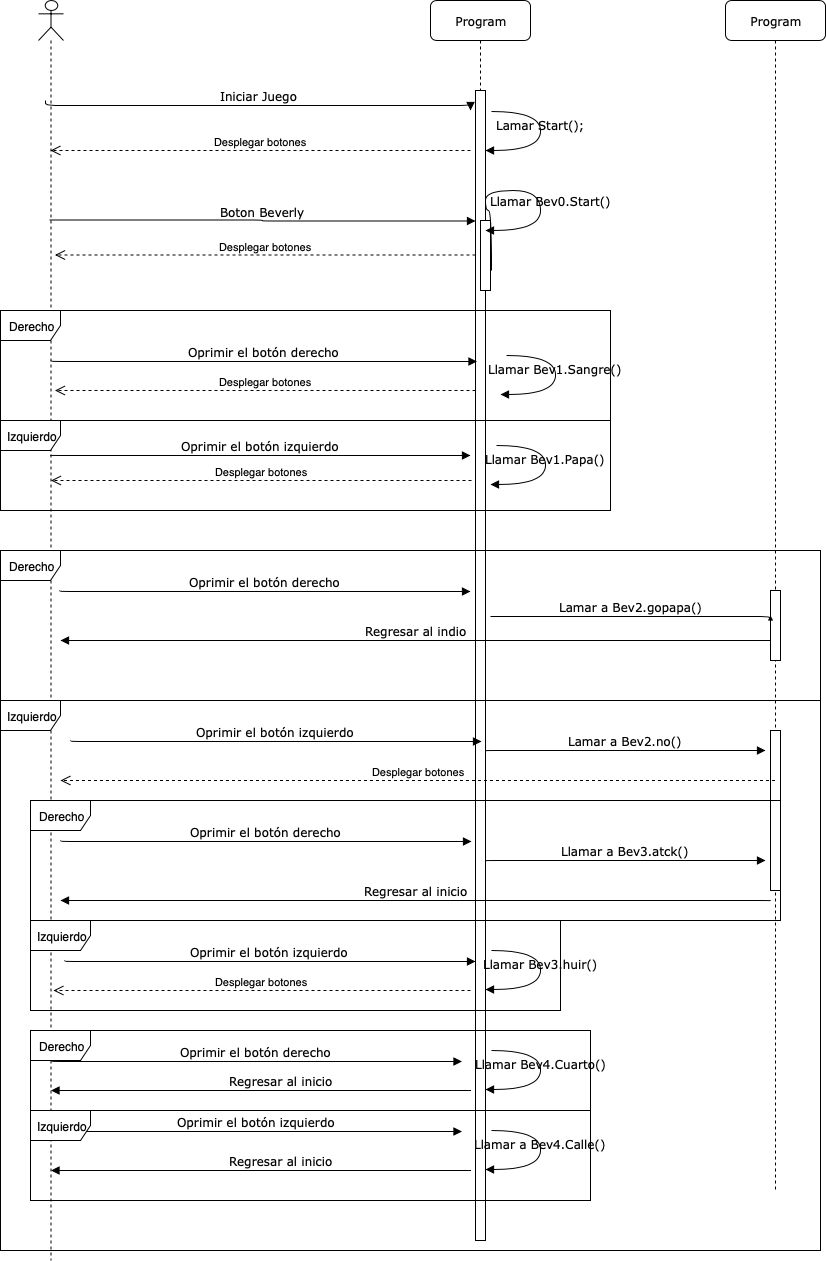

The diagram above was exported from draw.io. Its source (the exported page's mxGraphModel, read from the mxfile embedded in the PNG):
<mxGraphModel dx="1398" dy="814" grid="1" gridSize="10" guides="1" tooltips="1" connect="1" arrows="1" fold="1" page="1" pageScale="1" pageWidth="1100" pageHeight="850" background="#ffffff" math="0" shadow="0">
  <root>
    <mxCell id="0" />
    <mxCell id="1" parent="0" />
    <mxCell id="7baba1c4bc27f4b0-4" value="Program" style="shape=umlLifeline;perimeter=lifelinePerimeter;whiteSpace=wrap;html=1;container=1;collapsible=0;recursiveResize=0;outlineConnect=0;rounded=1;shadow=0;comic=0;labelBackgroundColor=none;strokeColor=#000000;strokeWidth=1;fillColor=#FFFFFF;fontFamily=Verdana;fontSize=12;fontColor=#000000;align=center;" parent="1" vertex="1">
      <mxGeometry x="540" y="80" width="100" height="880" as="geometry" />
    </mxCell>
    <mxCell id="7baba1c4bc27f4b0-16" value="" style="html=1;points=[];perimeter=orthogonalPerimeter;rounded=0;shadow=0;comic=0;labelBackgroundColor=none;strokeColor=#000000;strokeWidth=1;fillColor=#FFFFFF;fontFamily=Verdana;fontSize=12;fontColor=#000000;align=center;" parent="1" vertex="1">
      <mxGeometry x="585" y="170" width="10" height="1150" as="geometry" />
    </mxCell>
    <mxCell id="7baba1c4bc27f4b0-11" value="Iniciar Juego" style="html=1;verticalAlign=bottom;endArrow=block;labelBackgroundColor=none;fontFamily=Verdana;fontSize=12;edgeStyle=elbowEdgeStyle;elbow=vertical;" parent="1" edge="1">
      <mxGeometry relative="1" as="geometry">
        <mxPoint x="155" y="180" as="sourcePoint" />
        <mxPoint x="580" y="190" as="targetPoint" />
      </mxGeometry>
    </mxCell>
    <mxCell id="7baba1c4bc27f4b0-34" value="" style="html=1;points=[];perimeter=orthogonalPerimeter;rounded=0;shadow=0;comic=0;labelBackgroundColor=none;strokeColor=#000000;strokeWidth=1;fillColor=#FFFFFF;fontFamily=Verdana;fontSize=12;fontColor=#000000;align=center;" parent="1" vertex="1">
      <mxGeometry x="590" y="300" width="10" height="70" as="geometry" />
    </mxCell>
    <mxCell id="7baba1c4bc27f4b0-36" value="Llamar Bev0.Start()" style="html=1;verticalAlign=bottom;endArrow=block;labelBackgroundColor=none;fontFamily=Verdana;fontSize=12;elbow=vertical;edgeStyle=orthogonalEdgeStyle;curved=1;exitX=1.066;exitY=0.713;exitPerimeter=0;entryX=0.88;entryY=0.455;entryDx=0;entryDy=0;entryPerimeter=0;" parent="1" source="7baba1c4bc27f4b0-34" edge="1">
      <mxGeometry x="0.3644" y="10" relative="1" as="geometry">
        <mxPoint x="610.3333333333333" y="350" as="sourcePoint" />
        <mxPoint x="595" y="310" as="targetPoint" />
        <Array as="points">
          <mxPoint x="601" y="290" />
          <mxPoint x="595" y="290" />
          <mxPoint x="595" y="270" />
          <mxPoint x="650" y="270" />
          <mxPoint x="650" y="310" />
        </Array>
        <mxPoint as="offset" />
      </mxGeometry>
    </mxCell>
    <mxCell id="xIz9C9UGNozbNTZtUpDI-4" value="" style="shape=umlLifeline;participant=umlActor;perimeter=lifelinePerimeter;whiteSpace=wrap;html=1;container=1;collapsible=0;recursiveResize=0;verticalAlign=top;spacingTop=36;labelBackgroundColor=#ffffff;outlineConnect=0;" parent="1" vertex="1">
      <mxGeometry x="148" y="80" width="25" height="1260" as="geometry" />
    </mxCell>
    <mxCell id="xIz9C9UGNozbNTZtUpDI-19" value="Lamar Start();" style="html=1;verticalAlign=bottom;endArrow=block;labelBackgroundColor=none;fontFamily=Verdana;fontSize=12;elbow=vertical;edgeStyle=orthogonalEdgeStyle;curved=1;exitX=1.066;exitY=0.713;exitPerimeter=0;" parent="1" edge="1">
      <mxGeometry relative="1" as="geometry">
        <mxPoint x="601" y="191" as="sourcePoint" />
        <mxPoint x="595" y="230" as="targetPoint" />
        <Array as="points">
          <mxPoint x="650" y="191" />
          <mxPoint x="650" y="230" />
        </Array>
      </mxGeometry>
    </mxCell>
    <mxCell id="xIz9C9UGNozbNTZtUpDI-20" value="Desplegar botones" style="html=1;verticalAlign=bottom;endArrow=open;dashed=1;endSize=8;" parent="1" target="xIz9C9UGNozbNTZtUpDI-4" edge="1">
      <mxGeometry relative="1" as="geometry">
        <mxPoint x="580" y="230" as="sourcePoint" />
        <mxPoint x="500" y="230" as="targetPoint" />
      </mxGeometry>
    </mxCell>
    <mxCell id="xIz9C9UGNozbNTZtUpDI-22" value="Boton Beverly" style="html=1;verticalAlign=bottom;endArrow=block;labelBackgroundColor=none;fontFamily=Verdana;fontSize=12;edgeStyle=elbowEdgeStyle;elbow=horizontal;entryX=-0.4;entryY=0.048;entryDx=0;entryDy=0;entryPerimeter=0;" parent="1" edge="1">
      <mxGeometry relative="1" as="geometry">
        <mxPoint x="159" y="299.5" as="sourcePoint" />
        <mxPoint x="585" y="300.5" as="targetPoint" />
      </mxGeometry>
    </mxCell>
    <mxCell id="xIz9C9UGNozbNTZtUpDI-27" value="Desplegar botones" style="html=1;verticalAlign=bottom;endArrow=open;dashed=1;endSize=8;" parent="1" edge="1">
      <mxGeometry relative="1" as="geometry">
        <mxPoint x="585" y="334.5" as="sourcePoint" />
        <mxPoint x="164.5" y="334.5" as="targetPoint" />
      </mxGeometry>
    </mxCell>
    <mxCell id="xIz9C9UGNozbNTZtUpDI-32" value="Oprimir el botón derecho" style="html=1;verticalAlign=bottom;endArrow=block;labelBackgroundColor=none;fontFamily=Verdana;fontSize=12;edgeStyle=elbowEdgeStyle;elbow=vertical;entryX=-0.4;entryY=0.048;entryDx=0;entryDy=0;entryPerimeter=0;" parent="1" edge="1">
      <mxGeometry relative="1" as="geometry">
        <mxPoint x="160.5" y="440" as="sourcePoint" />
        <mxPoint x="586.5" y="441" as="targetPoint" />
      </mxGeometry>
    </mxCell>
    <mxCell id="xIz9C9UGNozbNTZtUpDI-36" value="Desplegar botones" style="html=1;verticalAlign=bottom;endArrow=open;dashed=1;endSize=8;" parent="1" edge="1">
      <mxGeometry relative="1" as="geometry">
        <mxPoint x="585" y="470" as="sourcePoint" />
        <mxPoint x="164.5" y="470" as="targetPoint" />
      </mxGeometry>
    </mxCell>
    <mxCell id="xIz9C9UGNozbNTZtUpDI-39" value="Desplegar botones" style="html=1;verticalAlign=bottom;endArrow=open;dashed=1;endSize=8;" parent="1" edge="1">
      <mxGeometry relative="1" as="geometry">
        <mxPoint x="581" y="560" as="sourcePoint" />
        <mxPoint x="160.5" y="560" as="targetPoint" />
      </mxGeometry>
    </mxCell>
    <mxCell id="xIz9C9UGNozbNTZtUpDI-40" value="Llamar Bev1.Papa()" style="html=1;verticalAlign=bottom;endArrow=block;labelBackgroundColor=none;fontFamily=Verdana;fontSize=12;elbow=vertical;edgeStyle=orthogonalEdgeStyle;curved=1;exitX=1.066;exitY=0.713;exitPerimeter=0;" parent="1" edge="1">
      <mxGeometry relative="1" as="geometry">
        <mxPoint x="606" y="525" as="sourcePoint" />
        <mxPoint x="600" y="564" as="targetPoint" />
        <Array as="points">
          <mxPoint x="655" y="524.5" />
          <mxPoint x="655" y="563.5" />
        </Array>
      </mxGeometry>
    </mxCell>
    <mxCell id="xIz9C9UGNozbNTZtUpDI-48" value="Llamar Bev1.Sangre()" style="html=1;verticalAlign=bottom;endArrow=block;labelBackgroundColor=none;fontFamily=Verdana;fontSize=12;elbow=vertical;edgeStyle=orthogonalEdgeStyle;curved=1;exitX=1.066;exitY=0.713;exitPerimeter=0;" parent="1" edge="1">
      <mxGeometry relative="1" as="geometry">
        <mxPoint x="616" y="435" as="sourcePoint" />
        <mxPoint x="610" y="474" as="targetPoint" />
        <Array as="points">
          <mxPoint x="665" y="434.5" />
          <mxPoint x="665" y="473.5" />
        </Array>
      </mxGeometry>
    </mxCell>
    <mxCell id="xIz9C9UGNozbNTZtUpDI-67" value="Program" style="shape=umlLifeline;perimeter=lifelinePerimeter;whiteSpace=wrap;html=1;container=1;collapsible=0;recursiveResize=0;outlineConnect=0;rounded=1;shadow=0;comic=0;labelBackgroundColor=none;strokeColor=#000000;strokeWidth=1;fillColor=#FFFFFF;fontFamily=Verdana;fontSize=12;fontColor=#000000;align=center;" parent="1" vertex="1">
      <mxGeometry x="835" y="80" width="100" height="1190" as="geometry" />
    </mxCell>
    <mxCell id="xIz9C9UGNozbNTZtUpDI-70" value="" style="html=1;points=[];perimeter=orthogonalPerimeter;rounded=0;shadow=0;comic=0;labelBackgroundColor=none;strokeColor=#000000;strokeWidth=1;fillColor=#FFFFFF;fontFamily=Verdana;fontSize=12;fontColor=#000000;align=center;" parent="xIz9C9UGNozbNTZtUpDI-67" vertex="1">
      <mxGeometry x="45" y="590" width="10" height="70" as="geometry" />
    </mxCell>
    <mxCell id="xIz9C9UGNozbNTZtUpDI-114" value="" style="html=1;points=[];perimeter=orthogonalPerimeter;rounded=0;shadow=0;comic=0;labelBackgroundColor=none;strokeColor=#000000;strokeWidth=1;fillColor=#FFFFFF;fontFamily=Verdana;fontSize=12;fontColor=#000000;align=center;" parent="xIz9C9UGNozbNTZtUpDI-67" vertex="1">
      <mxGeometry x="45" y="730" width="10" height="160" as="geometry" />
    </mxCell>
    <mxCell id="xIz9C9UGNozbNTZtUpDI-71" value="Oprimir el botón izquierdo" style="html=1;verticalAlign=bottom;endArrow=block;labelBackgroundColor=none;fontFamily=Verdana;fontSize=12;edgeStyle=elbowEdgeStyle;elbow=vertical;" parent="1" edge="1">
      <mxGeometry relative="1" as="geometry">
        <mxPoint x="160" y="534.5" as="sourcePoint" />
        <mxPoint x="580" y="535" as="targetPoint" />
        <Array as="points" />
      </mxGeometry>
    </mxCell>
    <mxCell id="xIz9C9UGNozbNTZtUpDI-79" value="Oprimir el botón derecho" style="html=1;verticalAlign=bottom;endArrow=block;labelBackgroundColor=none;fontFamily=Verdana;fontSize=12;edgeStyle=elbowEdgeStyle;elbow=vertical;" parent="1" edge="1">
      <mxGeometry relative="1" as="geometry">
        <mxPoint x="169" y="670" as="sourcePoint" />
        <mxPoint x="580" y="671" as="targetPoint" />
      </mxGeometry>
    </mxCell>
    <mxCell id="xIz9C9UGNozbNTZtUpDI-93" value="Derecho" style="shape=umlFrame;whiteSpace=wrap;html=1;" parent="1" vertex="1">
      <mxGeometry x="110" y="390" width="610" height="110" as="geometry" />
    </mxCell>
    <mxCell id="xIz9C9UGNozbNTZtUpDI-95" value="Izquierdo" style="shape=umlFrame;whiteSpace=wrap;html=1;" parent="1" vertex="1">
      <mxGeometry x="110" y="500" width="610" height="90" as="geometry" />
    </mxCell>
    <mxCell id="xIz9C9UGNozbNTZtUpDI-102" value="Lamar a Bev2.gopapa()" style="html=1;verticalAlign=bottom;endArrow=block;labelBackgroundColor=none;fontFamily=Verdana;fontSize=12;edgeStyle=elbowEdgeStyle;elbow=vertical;entryX=-0.4;entryY=0.048;entryDx=0;entryDy=0;entryPerimeter=0;" parent="1" edge="1">
      <mxGeometry relative="1" as="geometry">
        <mxPoint x="600" y="696" as="sourcePoint" />
        <mxPoint x="880" y="695.5" as="targetPoint" />
      </mxGeometry>
    </mxCell>
    <mxCell id="xIz9C9UGNozbNTZtUpDI-103" value="Regresar al indio" style="html=1;verticalAlign=bottom;endArrow=block;labelBackgroundColor=none;fontFamily=Verdana;fontSize=12;edgeStyle=elbowEdgeStyle;elbow=vertical;" parent="1" edge="1">
      <mxGeometry relative="1" as="geometry">
        <mxPoint x="880" y="720" as="sourcePoint" />
        <mxPoint x="170" y="720" as="targetPoint" />
        <Array as="points">
          <mxPoint x="530" y="720" />
        </Array>
      </mxGeometry>
    </mxCell>
    <mxCell id="xIz9C9UGNozbNTZtUpDI-104" value="Derecho" style="shape=umlFrame;whiteSpace=wrap;html=1;" parent="1" vertex="1">
      <mxGeometry x="110" y="630" width="820" height="150" as="geometry" />
    </mxCell>
    <mxCell id="xIz9C9UGNozbNTZtUpDI-107" value="Oprimir el botón derecho" style="html=1;verticalAlign=bottom;endArrow=block;labelBackgroundColor=none;fontFamily=Verdana;fontSize=12;edgeStyle=elbowEdgeStyle;elbow=vertical;" parent="1" edge="1">
      <mxGeometry relative="1" as="geometry">
        <mxPoint x="160.5" y="1140" as="sourcePoint" />
        <mxPoint x="571.5" y="1141" as="targetPoint" />
      </mxGeometry>
    </mxCell>
    <mxCell id="xIz9C9UGNozbNTZtUpDI-109" value="Lamar a Bev2.no()" style="html=1;verticalAlign=bottom;endArrow=block;labelBackgroundColor=none;fontFamily=Verdana;fontSize=12;edgeStyle=elbowEdgeStyle;elbow=vertical;entryX=-0.4;entryY=0.048;entryDx=0;entryDy=0;entryPerimeter=0;" parent="1" edge="1">
      <mxGeometry relative="1" as="geometry">
        <mxPoint x="595" y="830.5" as="sourcePoint" />
        <mxPoint x="875" y="830" as="targetPoint" />
      </mxGeometry>
    </mxCell>
    <mxCell id="xIz9C9UGNozbNTZtUpDI-110" value="Desplegar botones" style="html=1;verticalAlign=bottom;endArrow=open;dashed=1;endSize=8;" parent="1" source="xIz9C9UGNozbNTZtUpDI-67" edge="1">
      <mxGeometry relative="1" as="geometry">
        <mxPoint x="550" y="860" as="sourcePoint" />
        <mxPoint x="170" y="860" as="targetPoint" />
      </mxGeometry>
    </mxCell>
    <mxCell id="xIz9C9UGNozbNTZtUpDI-112" value="Oprimir el botón derecho" style="html=1;verticalAlign=bottom;endArrow=block;labelBackgroundColor=none;fontFamily=Verdana;fontSize=12;edgeStyle=elbowEdgeStyle;elbow=vertical;" parent="1" edge="1">
      <mxGeometry relative="1" as="geometry">
        <mxPoint x="170" y="920" as="sourcePoint" />
        <mxPoint x="581" y="921" as="targetPoint" />
      </mxGeometry>
    </mxCell>
    <mxCell id="xIz9C9UGNozbNTZtUpDI-113" value="Llamar a Bev3.atck()" style="html=1;verticalAlign=bottom;endArrow=block;labelBackgroundColor=none;fontFamily=Verdana;fontSize=12;edgeStyle=elbowEdgeStyle;elbow=vertical;entryX=-0.4;entryY=0.048;entryDx=0;entryDy=0;entryPerimeter=0;" parent="1" edge="1">
      <mxGeometry relative="1" as="geometry">
        <mxPoint x="595" y="940.5" as="sourcePoint" />
        <mxPoint x="875" y="940" as="targetPoint" />
      </mxGeometry>
    </mxCell>
    <mxCell id="xIz9C9UGNozbNTZtUpDI-115" value="Regresar al inicio" style="html=1;verticalAlign=bottom;endArrow=block;labelBackgroundColor=none;fontFamily=Verdana;fontSize=12;edgeStyle=elbowEdgeStyle;elbow=vertical;" parent="1" edge="1">
      <mxGeometry relative="1" as="geometry">
        <mxPoint x="880" y="980.5" as="sourcePoint" />
        <mxPoint x="170" y="980" as="targetPoint" />
      </mxGeometry>
    </mxCell>
    <mxCell id="xIz9C9UGNozbNTZtUpDI-116" value="Oprimir el botón izquierdo" style="html=1;verticalAlign=bottom;endArrow=block;labelBackgroundColor=none;fontFamily=Verdana;fontSize=12;edgeStyle=elbowEdgeStyle;elbow=vertical;" parent="1" edge="1">
      <mxGeometry relative="1" as="geometry">
        <mxPoint x="174" y="1040" as="sourcePoint" />
        <mxPoint x="585" y="1041" as="targetPoint" />
      </mxGeometry>
    </mxCell>
    <mxCell id="xIz9C9UGNozbNTZtUpDI-122" value="Desplegar botones" style="html=1;verticalAlign=bottom;endArrow=open;dashed=1;endSize=8;" parent="1" edge="1">
      <mxGeometry relative="1" as="geometry">
        <mxPoint x="580" y="1070" as="sourcePoint" />
        <mxPoint x="163" y="1070" as="targetPoint" />
      </mxGeometry>
    </mxCell>
    <mxCell id="xIz9C9UGNozbNTZtUpDI-123" value="Llamar Bev3.huir()" style="html=1;verticalAlign=bottom;endArrow=block;labelBackgroundColor=none;fontFamily=Verdana;fontSize=12;elbow=vertical;edgeStyle=orthogonalEdgeStyle;curved=1;exitX=1.066;exitY=0.713;exitPerimeter=0;" parent="1" edge="1">
      <mxGeometry relative="1" as="geometry">
        <mxPoint x="601" y="1030" as="sourcePoint" />
        <mxPoint x="595" y="1069" as="targetPoint" />
        <Array as="points">
          <mxPoint x="650" y="1029.5" />
          <mxPoint x="650" y="1068.5" />
        </Array>
      </mxGeometry>
    </mxCell>
    <mxCell id="xIz9C9UGNozbNTZtUpDI-124" value="Izquierdo" style="shape=umlFrame;whiteSpace=wrap;html=1;" parent="1" vertex="1">
      <mxGeometry x="140" y="1000" width="530" height="90" as="geometry" />
    </mxCell>
    <mxCell id="xIz9C9UGNozbNTZtUpDI-125" value="Derecho" style="shape=umlFrame;whiteSpace=wrap;html=1;" parent="1" vertex="1">
      <mxGeometry x="140" y="880" width="750" height="120" as="geometry" />
    </mxCell>
    <mxCell id="xIz9C9UGNozbNTZtUpDI-127" value="Oprimir el botón izquierdo" style="html=1;verticalAlign=bottom;endArrow=block;labelBackgroundColor=none;fontFamily=Verdana;fontSize=12;edgeStyle=elbowEdgeStyle;elbow=vertical;" parent="1" edge="1">
      <mxGeometry relative="1" as="geometry">
        <mxPoint x="180" y="820" as="sourcePoint" />
        <mxPoint x="591" y="821" as="targetPoint" />
      </mxGeometry>
    </mxCell>
    <mxCell id="xIz9C9UGNozbNTZtUpDI-128" value="Regresar al inicio" style="html=1;verticalAlign=bottom;endArrow=block;labelBackgroundColor=none;fontFamily=Verdana;fontSize=12;edgeStyle=elbowEdgeStyle;elbow=vertical;" parent="1" edge="1">
      <mxGeometry relative="1" as="geometry">
        <mxPoint x="560" y="1170" as="sourcePoint" />
        <mxPoint x="160.5" y="1170" as="targetPoint" />
        <Array as="points">
          <mxPoint x="590" y="1170" />
        </Array>
      </mxGeometry>
    </mxCell>
    <mxCell id="xIz9C9UGNozbNTZtUpDI-129" value="Llamar Bev4.Cuarto()" style="html=1;verticalAlign=bottom;endArrow=block;labelBackgroundColor=none;fontFamily=Verdana;fontSize=12;elbow=vertical;edgeStyle=orthogonalEdgeStyle;curved=1;exitX=1.066;exitY=0.713;exitPerimeter=0;" parent="1" edge="1">
      <mxGeometry relative="1" as="geometry">
        <mxPoint x="601" y="1130" as="sourcePoint" />
        <mxPoint x="595" y="1169" as="targetPoint" />
        <Array as="points">
          <mxPoint x="650" y="1129.5" />
          <mxPoint x="650" y="1168.5" />
        </Array>
      </mxGeometry>
    </mxCell>
    <mxCell id="xIz9C9UGNozbNTZtUpDI-130" value="Oprimir el botón izquierdo" style="html=1;verticalAlign=bottom;endArrow=block;labelBackgroundColor=none;fontFamily=Verdana;fontSize=12;edgeStyle=elbowEdgeStyle;elbow=vertical;" parent="1" edge="1">
      <mxGeometry relative="1" as="geometry">
        <mxPoint x="160.5" y="1210" as="sourcePoint" />
        <mxPoint x="571.5" y="1211" as="targetPoint" />
      </mxGeometry>
    </mxCell>
    <mxCell id="xIz9C9UGNozbNTZtUpDI-131" value="Regresar al inicio" style="html=1;verticalAlign=bottom;endArrow=block;labelBackgroundColor=none;fontFamily=Verdana;fontSize=12;edgeStyle=elbowEdgeStyle;elbow=vertical;" parent="1" edge="1">
      <mxGeometry relative="1" as="geometry">
        <mxPoint x="560" y="1250" as="sourcePoint" />
        <mxPoint x="160.5" y="1250" as="targetPoint" />
        <Array as="points">
          <mxPoint x="590" y="1250" />
        </Array>
      </mxGeometry>
    </mxCell>
    <mxCell id="xIz9C9UGNozbNTZtUpDI-132" value="Llamar a Bev4.Calle()" style="html=1;verticalAlign=bottom;endArrow=block;labelBackgroundColor=none;fontFamily=Verdana;fontSize=12;elbow=vertical;edgeStyle=orthogonalEdgeStyle;curved=1;exitX=1.066;exitY=0.713;exitPerimeter=0;" parent="1" edge="1">
      <mxGeometry relative="1" as="geometry">
        <mxPoint x="601" y="1210" as="sourcePoint" />
        <mxPoint x="595" y="1249" as="targetPoint" />
        <Array as="points">
          <mxPoint x="650" y="1209.5" />
          <mxPoint x="650" y="1248.5" />
        </Array>
      </mxGeometry>
    </mxCell>
    <mxCell id="xIz9C9UGNozbNTZtUpDI-133" value="Derecho" style="shape=umlFrame;whiteSpace=wrap;html=1;" parent="1" vertex="1">
      <mxGeometry x="140" y="1110" width="560" height="80" as="geometry" />
    </mxCell>
    <mxCell id="xIz9C9UGNozbNTZtUpDI-134" value="Izquierdo" style="shape=umlFrame;whiteSpace=wrap;html=1;" parent="1" vertex="1">
      <mxGeometry x="140" y="1190" width="560" height="90" as="geometry" />
    </mxCell>
    <mxCell id="xIz9C9UGNozbNTZtUpDI-136" value="Izquierdo" style="shape=umlFrame;whiteSpace=wrap;html=1;" parent="1" vertex="1">
      <mxGeometry x="110" y="780" width="820" height="550" as="geometry" />
    </mxCell>
  </root>
</mxGraphModel>